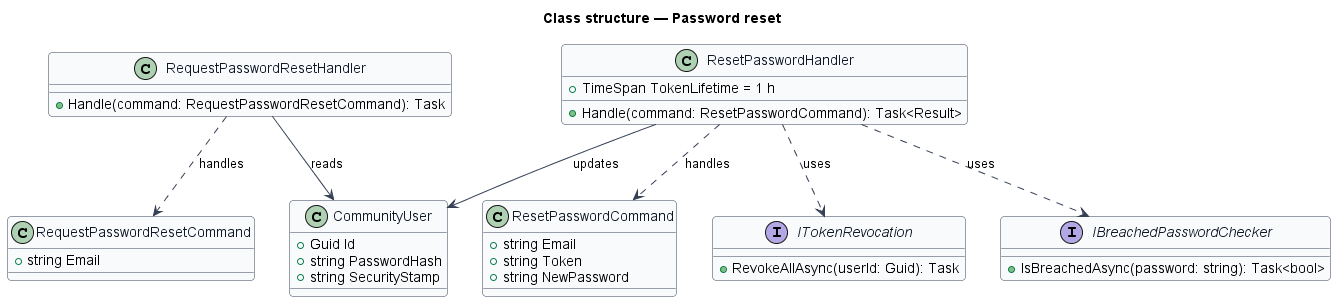

The diagram above was rendered by PlantUML. Its source (embedded in the PNG):
@startuml
skinparam backgroundColor #FFFFFF
skinparam shadowing false
skinparam roundcorner 8
skinparam defaultFontName Arial
skinparam ArrowColor #344054
skinparam class {
  BorderColor #344054
  FontColor #101828
  BackgroundColor #F9FAFB
}
title Class structure — Password reset

class RequestPasswordResetCommand {
  +string Email
}
class RequestPasswordResetHandler {
  +Handle(command: RequestPasswordResetCommand): Task
}
class ResetPasswordCommand {
  +string Email
  +string Token
  +string NewPassword
}
class ResetPasswordHandler {
  +TimeSpan TokenLifetime = 1 h
  +Handle(command: ResetPasswordCommand): Task<Result>
}
interface ITokenRevocation {
  +RevokeAllAsync(userId: Guid): Task
}
interface IBreachedPasswordChecker {
  +IsBreachedAsync(password: string): Task<bool>
}
class CommunityUser {
  +Guid Id
  +string PasswordHash
  +string SecurityStamp
}
RequestPasswordResetHandler ..> RequestPasswordResetCommand : handles
RequestPasswordResetHandler --> CommunityUser : reads
ResetPasswordHandler ..> ResetPasswordCommand : handles
ResetPasswordHandler --> CommunityUser : updates
ResetPasswordHandler ..> ITokenRevocation : uses
ResetPasswordHandler ..> IBreachedPasswordChecker : uses
@enduml